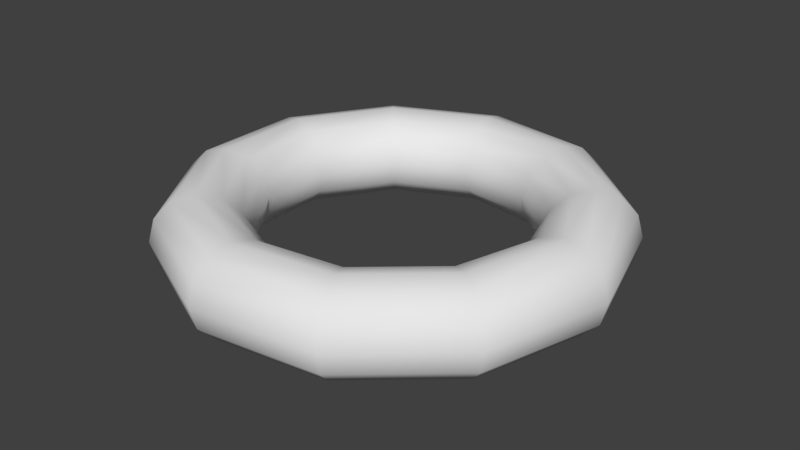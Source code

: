 # Source: ringMode.blend  (saved by Blender 2.79.0; exported with 4.5.12 LTS)
import bpy
from mathutils import Matrix  # noqa: F401  (used for matrix-valued properties, if any)

bpy.ops.wm.read_factory_settings(use_empty=True)
scene = bpy.context.scene
scene.name = 'Scene'

# ---- collections
col_collection_1 = bpy.data.collections.new('Collection 1'); scene.collection.children.link(col_collection_1)

# ---- world
world_world = bpy.data.worlds.new('World'); scene.world = world_world
world_world.color = (0.05088, 0.05088, 0.05088)
world_world.use_sun_shadow = False
world_world.sun_shadow_jitter_overblur = 0.0
world_world.cycles.sampling_method = 'MANUAL'

# ---- meshes
me_torus = bpy.data.meshes.new('Torus')
me_torus.from_pydata([(1.25, 0.0, 0.0), (1.217, 0.0, 0.125), (1.125, 0.0, 0.2165), (1.0, 0.0, 0.25), (0.875, 0.0, 0.2165), (0.7835, 0.0, 0.125), (0.75, 0.0, 3.062e-17), (0.7835, 0.0, -0.125), (0.875, 0.0, -0.2165), (1.0, 0.0, -0.25), (1.125, 0.0, -0.2165), (1.217, 0.0, -0.125), (1.052, 0.6758, 0.0), (1.023, 0.6577, 0.125), (0.9464, 0.6082, 0.2165), (0.8413, 0.5406, 0.25), (0.7361, 0.4731, 0.2165), (0.6591, 0.4236, 0.125), (0.6309, 0.4055, 3.062e-17), (0.6591, 0.4236, -0.125), (0.7361, 0.4731, -0.2165), (0.8413, 0.5406, -0.25), (0.9464, 0.6082, -0.2165), (1.023, 0.6577, -0.125), (0.5193, 1.137, 0.0), (0.5054, 1.107, 0.125), (0.4673, 1.023, 0.2165), (0.4154, 0.9096, 0.25), (0.3635, 0.7959, 0.2165), (0.3255, 0.7127, 0.125), (0.3116, 0.6822, 3.062e-17), (0.3255, 0.7127, -0.125), (0.3635, 0.7959, -0.2165), (0.4154, 0.9096, -0.25), (0.4673, 1.023, -0.2165), (0.5054, 1.107, -0.125), (-0.1779, 1.237, 0.0), (-0.1731, 1.204, 0.125), (-0.1601, 1.114, 0.2165), (-0.1423, 0.9898, 0.25), (-0.1245, 0.8661, 0.2165), (-0.1115, 0.7755, 0.125), (-0.1067, 0.7424, 3.062e-17), (-0.1115, 0.7755, -0.125), (-0.1245, 0.8661, -0.2165), (-0.1423, 0.9898, -0.25), (-0.1601, 1.114, -0.2165), (-0.1731, 1.204, -0.125), (-0.8186, 0.9447, 0.0), (-0.7966, 0.9194, 0.125), (-0.7367, 0.8502, 0.2165), (-0.6549, 0.7557, 0.25), (-0.573, 0.6613, 0.2165), (-0.5131, 0.5921, 0.125), (-0.4911, 0.5668, 3.062e-17), (-0.5131, 0.5921, -0.125), (-0.573, 0.6613, -0.2165), (-0.6549, 0.7557, -0.25), (-0.7367, 0.8502, -0.2165), (-0.7966, 0.9194, -0.125), (-1.199, 0.3522, 0.0), (-1.167, 0.3427, 0.125), (-1.079, 0.3169, 0.2165), (-0.9595, 0.2817, 0.25), (-0.8396, 0.2465, 0.2165), (-0.7518, 0.2207, 0.125), (-0.7196, 0.2113, 3.062e-17), (-0.7518, 0.2207, -0.125), (-0.8396, 0.2465, -0.2165), (-0.9595, 0.2817, -0.25), (-1.079, 0.3169, -0.2165), (-1.167, 0.3427, -0.125), (-1.199, -0.3522, 0.0), (-1.167, -0.3427, 0.125), (-1.079, -0.3169, 0.2165), (-0.9595, -0.2817, 0.25), (-0.8396, -0.2465, 0.2165), (-0.7518, -0.2207, 0.125), (-0.7196, -0.2113, 3.062e-17), (-0.7518, -0.2207, -0.125), (-0.8396, -0.2465, -0.2165), (-0.9595, -0.2817, -0.25), (-1.079, -0.3169, -0.2165), (-1.167, -0.3427, -0.125), (-0.8186, -0.9447, 0.0), (-0.7966, -0.9194, 0.125), (-0.7367, -0.8502, 0.2165), (-0.6549, -0.7557, 0.25), (-0.573, -0.6613, 0.2165), (-0.5131, -0.5921, 0.125), (-0.4911, -0.5668, 3.062e-17), (-0.5131, -0.5921, -0.125), (-0.573, -0.6613, -0.2165), (-0.6549, -0.7557, -0.25), (-0.7367, -0.8502, -0.2165), (-0.7966, -0.9194, -0.125), (-0.1779, -1.237, 0.0), (-0.1731, -1.204, 0.125), (-0.1601, -1.114, 0.2165), (-0.1423, -0.9898, 0.25), (-0.1245, -0.8661, 0.2165), (-0.1115, -0.7755, 0.125), (-0.1067, -0.7424, 3.062e-17), (-0.1115, -0.7755, -0.125), (-0.1245, -0.8661, -0.2165), (-0.1423, -0.9898, -0.25), (-0.1601, -1.114, -0.2165), (-0.1731, -1.204, -0.125), (0.5193, -1.137, 0.0), (0.5054, -1.107, 0.125), (0.4673, -1.023, 0.2165), (0.4154, -0.9096, 0.25), (0.3635, -0.7959, 0.2165), (0.3255, -0.7127, 0.125), (0.3116, -0.6822, 3.062e-17), (0.3255, -0.7127, -0.125), (0.3635, -0.7959, -0.2165), (0.4154, -0.9096, -0.25), (0.4673, -1.023, -0.2165), (0.5054, -1.107, -0.125), (1.052, -0.6758, 0.0), (1.023, -0.6577, 0.125), (0.9464, -0.6082, 0.2165), (0.8413, -0.5406, 0.25), (0.7361, -0.4731, 0.2165), (0.6591, -0.4236, 0.125), (0.6309, -0.4055, 3.062e-17), (0.6591, -0.4236, -0.125), (0.7361, -0.4731, -0.2165), (0.8413, -0.5406, -0.25), (0.9464, -0.6082, -0.2165), (1.023, -0.6577, -0.125)], [], [(0, 12, 13, 1), (1, 13, 14, 2), (2, 14, 15, 3), (3, 15, 16, 4), (4, 16, 17, 5), (5, 17, 18, 6), (6, 18, 19, 7), (7, 19, 20, 8), (8, 20, 21, 9), (9, 21, 22, 10), (10, 22, 23, 11), (11, 23, 12, 0), (12, 24, 25, 13), (13, 25, 26, 14), (14, 26, 27, 15), (15, 27, 28, 16), (16, 28, 29, 17), (17, 29, 30, 18), (18, 30, 31, 19), (19, 31, 32, 20), (20, 32, 33, 21), (21, 33, 34, 22), (22, 34, 35, 23), (23, 35, 24, 12), (24, 36, 37, 25), (25, 37, 38, 26), (26, 38, 39, 27), (27, 39, 40, 28), (28, 40, 41, 29), (29, 41, 42, 30), (30, 42, 43, 31), (31, 43, 44, 32), (32, 44, 45, 33), (33, 45, 46, 34), (34, 46, 47, 35), (35, 47, 36, 24), (36, 48, 49, 37), (37, 49, 50, 38), (38, 50, 51, 39), (39, 51, 52, 40), (40, 52, 53, 41), (41, 53, 54, 42), (42, 54, 55, 43), (43, 55, 56, 44), (44, 56, 57, 45), (45, 57, 58, 46), (46, 58, 59, 47), (47, 59, 48, 36), (48, 60, 61, 49), (49, 61, 62, 50), (50, 62, 63, 51), (51, 63, 64, 52), (52, 64, 65, 53), (53, 65, 66, 54), (54, 66, 67, 55), (55, 67, 68, 56), (56, 68, 69, 57), (57, 69, 70, 58), (58, 70, 71, 59), (59, 71, 60, 48), (60, 72, 73, 61), (61, 73, 74, 62), (62, 74, 75, 63), (63, 75, 76, 64), (64, 76, 77, 65), (65, 77, 78, 66), (66, 78, 79, 67), (67, 79, 80, 68), (68, 80, 81, 69), (69, 81, 82, 70), (70, 82, 83, 71), (71, 83, 72, 60), (72, 84, 85, 73), (73, 85, 86, 74), (74, 86, 87, 75), (75, 87, 88, 76), (76, 88, 89, 77), (77, 89, 90, 78), (78, 90, 91, 79), (79, 91, 92, 80), (80, 92, 93, 81), (81, 93, 94, 82), (82, 94, 95, 83), (83, 95, 84, 72), (84, 96, 97, 85), (85, 97, 98, 86), (86, 98, 99, 87), (87, 99, 100, 88), (88, 100, 101, 89), (89, 101, 102, 90), (90, 102, 103, 91), (91, 103, 104, 92), (92, 104, 105, 93), (93, 105, 106, 94), (94, 106, 107, 95), (95, 107, 96, 84), (96, 108, 109, 97), (97, 109, 110, 98), (98, 110, 111, 99), (99, 111, 112, 100), (100, 112, 113, 101), (101, 113, 114, 102), (102, 114, 115, 103), (103, 115, 116, 104), (104, 116, 117, 105), (105, 117, 118, 106), (106, 118, 119, 107), (107, 119, 108, 96), (108, 120, 121, 109), (109, 121, 122, 110), (110, 122, 123, 111), (111, 123, 124, 112), (112, 124, 125, 113), (113, 125, 126, 114), (114, 126, 127, 115), (115, 127, 128, 116), (116, 128, 129, 117), (117, 129, 130, 118), (118, 130, 131, 119), (119, 131, 120, 108), (120, 0, 1, 121), (121, 1, 2, 122), (122, 2, 3, 123), (123, 3, 4, 124), (124, 4, 5, 125), (125, 5, 6, 126), (126, 6, 7, 127), (127, 7, 8, 128), (128, 8, 9, 129), (129, 9, 10, 130), (130, 10, 11, 131), (131, 11, 0, 120)])
me_torus.polygons.foreach_set('use_smooth', [True] * 132)
me_torus.use_remesh_preserve_volume = False
me_torus.use_remesh_preserve_attributes = False
me_torus.use_mirror_vertex_groups = False
me_torus.update()

# ---- objects
ob_torus = bpy.data.objects.new('Torus', me_torus)

# ---- transforms, parenting, visibility, modifiers, constraints
ob_torus.location = (0.0, 0.0, 0.0)
ob_torus.lineart.crease_threshold = 0.0

# ---- collection membership
col_collection_1.objects.link(ob_torus)

# ---- scene / render settings (as saved in the file)
scene.frame_start = 1; scene.frame_end = 250; scene.frame_set(1)
scene.render.engine = 'BLENDER_EEVEE_NEXT'
scene.render.resolution_percentage = 50
scene.render.dither_intensity = 0.0
scene.cycles.use_denoising = False
scene.cycles.samples = 128
scene.cycles.sampling_pattern = 'TABULATED_SOBOL'
scene.cycles.use_adaptive_sampling = False
scene.cycles.use_light_tree = False
scene.cycles.blur_glossy = 0.0
scene.cycles.sample_clamp_indirect = 0.0
scene.view_settings.view_transform = 'Standard'
bpy.context.view_layer.update()

# ---- added for rendering (the .blend has no active camera and no usable light): camera, sun
cam_auto = bpy.data.cameras.new('AutoCamera')
cam_auto.lens = 50.0
cam_auto.sensor_width = 36.0
cam_auto.clip_end = 1000.0
ob_auto_camera = bpy.data.objects.new('AutoCamera', cam_auto)
scene.collection.objects.link(ob_auto_camera)
ob_auto_camera.location = (3.2798, -3.90537, 2.60358)
ob_auto_camera.rotation_euler = (1.09748, -7.21219e-08, 0.694738)
scene.camera = ob_auto_camera
light_auto_sun = bpy.data.lights.new('AutoSun', 'SUN')
light_auto_sun.energy = 3.0
light_auto_sun.angle = 0.0523599
ob_auto_sun = bpy.data.objects.new('AutoSun', light_auto_sun)
scene.collection.objects.link(ob_auto_sun)
ob_auto_sun.rotation_euler = (0.872665, 0.174533, 0.523599)
bpy.context.view_layer.update()
